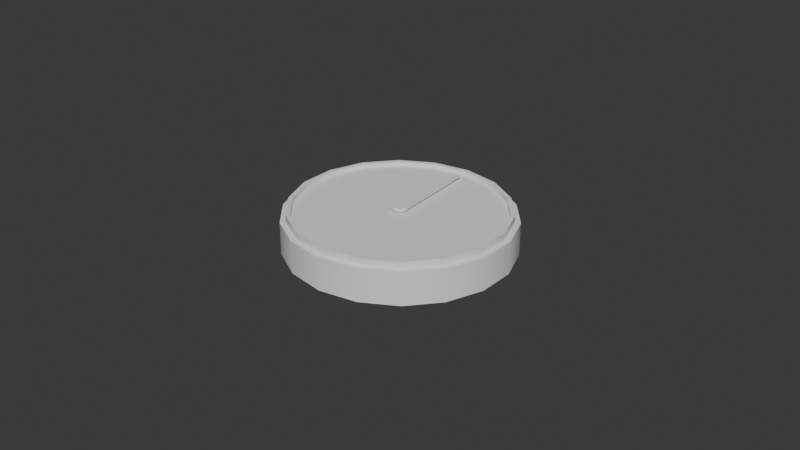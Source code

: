# Source: compass.blend  (saved by Blender 4.4.32; exported with 4.5.12 LTS)
import bpy
from mathutils import Matrix  # noqa: F401  (used for matrix-valued properties, if any)

bpy.ops.wm.read_factory_settings(use_empty=True)
scene = bpy.context.scene
scene.name = 'Scene'

# ---- collections
col_collection = bpy.data.collections.new('Collection'); scene.collection.children.link(col_collection)

# ---- node groups
ng_smooth_by_angle = bpy.data.node_groups.new('Smooth by Angle', 'GeometryNodeTree')
_s = ng_smooth_by_angle.interface.new_socket(name='Mesh', in_out='OUTPUT', socket_type='NodeSocketGeometry')
_s = ng_smooth_by_angle.interface.new_socket(name='Mesh', in_out='INPUT', socket_type='NodeSocketGeometry')
_s = ng_smooth_by_angle.interface.new_socket(name='Angle', in_out='INPUT', socket_type='NodeSocketFloat')
_s.subtype = 'ANGLE'
_s.default_value = 0.5236
_s.min_value = 0.0
_s.max_value = 3.142
_s.description = 'Maximum face angle for smooth edges'
_s = ng_smooth_by_angle.interface.new_socket(name='Ignore Sharpness', in_out='INPUT', socket_type='NodeSocketBool')
_s.force_non_field = True
ng_smooth_by_angle.description = 'Set the sharpness of mesh edges based on the angle between the neighboring faces'
ng_smooth_by_angle.is_modifier = True
_N = ng_smooth_by_angle.nodes; _L = ng_smooth_by_angle.links
n0 = _N.new('GeometryNodeSetShadeSmooth'); n0.name = 'Set Shade Smooth'; n0.location = (120, -80)
n0.domain = 'EDGE'
n1 = _N.new('GeometryNodeSetShadeSmooth'); n1.name = 'Set Shade Smooth.001'; n1.location = (300, -80)
n2 = _N.new('NodeGroupOutput'); n2.name = 'Group Output'; n2.location = (480, -80)
n3 = _N.new('GeometryNodeInputMeshEdgeAngle'); n3.name = 'Edge Angle'; n3.location = (-440, -240)
n4 = _N.new('NodeGroupInput'); n4.name = 'Group Input'; n4.location = (-80, -80)
n5 = _N.new('GeometryNodeInputEdgeSmooth'); n5.name = 'Is Edge Smooth'; n5.location = (-260, -120)
n6 = _N.new('GeometryNodeInputShadeSmooth'); n6.name = 'Is Shade Smooth'; n6.location = (-440, -397)
n7 = _N.new('FunctionNodeCompare'); n7.name = 'Compare'; n7.location = (-260, -260)
n7.operation = 'LESS_EQUAL'
n7.inputs[6].default_value = (0.0, 0.0, 0.0, 0.0)
n7.inputs[7].default_value = (0.0, 0.0, 0.0, 0.0)
n8 = _N.new('FunctionNodeBooleanMath'); n8.name = 'Boolean Math.001'; n8.location = (-80, -260)
n9 = _N.new('NodeGroupInput'); n9.name = 'Group Input.001'; n9.location = (-440, -329)
n10 = _N.new('NodeGroupInput'); n10.name = 'Group Input.002'; n10.location = (-259, -189)
n11 = _N.new('FunctionNodeBooleanMath'); n11.name = 'Boolean Math'; n11.location = (-80, -149)
n11.operation = 'OR'
n12 = _N.new('FunctionNodeBooleanMath'); n12.name = 'Boolean Math.002'; n12.location = (-260, -380)
n12.operation = 'OR'
n13 = _N.new('NodeGroupInput'); n13.name = 'Group Input.003'; n13.location = (-440, -460)
_L.new(n3.outputs[0], n7.inputs[0])
_L.new(n1.outputs[0], n2.inputs[0])
_L.new(n9.outputs[1], n7.inputs[1])
_L.new(n7.outputs[0], n8.inputs[0])
_L.new(n4.outputs[0], n0.inputs[0])
_L.new(n0.outputs[0], n1.inputs[0])
_L.new(n8.outputs[0], n0.inputs[2])
_L.new(n10.outputs[2], n11.inputs[1])
_L.new(n5.outputs[0], n11.inputs[0])
_L.new(n11.outputs[0], n0.inputs[1])
_L.new(n13.outputs[2], n12.inputs[1])
_L.new(n6.outputs[0], n12.inputs[0])
_L.new(n12.outputs[0], n8.inputs[1])
n2.is_active_output = True

# ---- world
world_world = bpy.data.worlds.new('World'); scene.world = world_world
world_world.use_nodes = True; world_world.node_tree.nodes.clear()
_N = world_world.node_tree.nodes; _L = world_world.node_tree.links
n0 = _N.new('ShaderNodeOutputWorld'); n0.name = 'World Output'; n0.location = (300, 300)
n1 = _N.new('ShaderNodeBackground'); n1.name = 'Background'; n1.location = (10, 300)
n1.inputs[0].default_value = (0.05088, 0.05088, 0.05088, 1.0)
_L.new(n1.outputs[0], n0.inputs[0])
n0.is_active_output = True
world_world.color = (0.05088, 0.05088, 0.05088)
world_world.sun_shadow_jitter_overblur = 0.0

# ---- meshes
me_cylinder = bpy.data.meshes.new('Cylinder')
me_cylinder.from_pydata([(0.0, 0.03473, -0.005103), (0.0, 0.03301, 0.005103), (0.01206, 0.03263, -0.005103), (0.01148, 0.03102, 0.005103), (0.02267, 0.0266, -0.005103), (0.02157, 0.02528, 0.005103), (0.03054, 0.01736, -0.005103), (0.02906, 0.0165, 0.005103), (0.03473, 0.00603, -0.005103), (0.03304, 0.005728, 0.005103), (0.03473, -0.00603, -0.005103), (0.03304, -0.005728, 0.005103), (0.03054, -0.01736, -0.005103), (0.02906, -0.0165, 0.005103), (0.02267, -0.0266, -0.005103), (0.02157, -0.02528, 0.005103), (0.01206, -0.03263, -0.005103), (0.01148, -0.03102, 0.005103), (0.0, -0.03473, -0.005103), (0.0, -0.03301, 0.005103), (-0.01206, -0.03263, -0.005103), (-0.01148, -0.03102, 0.005103), (-0.02267, -0.0266, -0.005103), (-0.02157, -0.02528, 0.005103), (-0.03054, -0.01736, -0.005103), (-0.02906, -0.0165, 0.005103), (-0.03473, -0.00603, -0.005103), (-0.03304, -0.005728, 0.005103), (-0.03473, 0.00603, -0.005103), (-0.03304, 0.005728, 0.005103), (-0.03054, 0.01736, -0.005103), (-0.02906, 0.0165, 0.005103), (-0.02267, 0.0266, -0.005103), (-0.02157, 0.02528, 0.005103), (-0.01206, 0.03263, -0.005103), (-0.01148, 0.03102, 0.005103), (0.01206, 0.03263, 0.005103), (0.0, 0.03473, 0.005103), (0.02267, 0.0266, 0.005103), (0.03054, 0.01736, 0.005103), (0.03473, 0.00603, 0.005103), (0.03473, -0.00603, 0.005103), (0.03054, -0.01736, 0.005103), (0.02267, -0.0266, 0.005103), (0.01206, -0.03263, 0.005103), (0.0, -0.03473, 0.005103), (-0.01206, -0.03263, 0.005103), (-0.02267, -0.0266, 0.005103), (-0.03054, -0.01736, 0.005103), (-0.03473, -0.00603, 0.005103), (-0.03473, 0.00603, 0.005103), (-0.03054, 0.01736, 0.005103), (-0.02267, 0.0266, 0.005103), (-0.01206, 0.03263, 0.005103), (0.01103, 0.02977, 0.007452), (-2.507e-12, 0.03169, 0.007452), (0.02073, 0.02426, 0.007452), (0.02791, 0.01583, 0.007452), (0.03173, 0.005495, 0.007452), (0.03173, -0.005495, 0.007452), (0.02791, -0.01583, 0.007452), (0.02073, -0.02426, 0.007452), (0.01103, -0.02977, 0.007452), (-2.507e-12, -0.03169, 0.007452), (-0.01103, -0.02977, 0.007452), (-0.02073, -0.02426, 0.007452), (-0.02791, -0.01583, 0.007452), (-0.03173, -0.005495, 0.007452), (-0.03173, 0.005495, 0.007452), (-0.02791, 0.01583, 0.007452), (-0.02073, 0.02426, 0.007452), (-0.01103, 0.02977, 0.007452), (0.01148, 0.03102, 0.007452), (-2.507e-12, 0.03301, 0.007452), (0.02157, 0.02528, 0.007452), (0.02906, 0.0165, 0.007452), (0.03304, 0.005728, 0.007452), (0.03304, -0.005728, 0.007452), (0.02906, -0.0165, 0.007452), (0.02157, -0.02528, 0.007452), (0.01148, -0.03102, 0.007452), (-2.507e-12, -0.03301, 0.007452), (-0.01148, -0.03102, 0.007452), (-0.02157, -0.02528, 0.007452), (-0.02906, -0.0165, 0.007452), (-0.03304, -0.005728, 0.007452), (-0.03304, 0.005728, 0.007452), (-0.02906, 0.0165, 0.007452), (-0.02157, 0.02528, 0.007452), (-0.01148, 0.03102, 0.007452), (0.01103, 0.02977, 0.006138), (5.358e-13, 0.03169, 0.006138), (0.02073, 0.02426, 0.006138), (0.02791, 0.01583, 0.006138), (0.03173, 0.005495, 0.006138), (0.03173, -0.005495, 0.006138), (0.02791, -0.01583, 0.006138), (0.02073, -0.02426, 0.006138), (0.01103, -0.02977, 0.006138), (5.358e-13, -0.03169, 0.006138), (-0.01103, -0.02977, 0.006138), (-0.02073, -0.02426, 0.006138), (-0.02791, -0.01583, 0.006138), (-0.03173, -0.005495, 0.006138), (-0.03173, 0.005495, 0.006138), (-0.02791, 0.01583, 0.006138), (-0.02073, 0.02426, 0.006138), (-0.01103, 0.02977, 0.006138)], [], [(0, 37, 36, 2), (2, 36, 38, 4), (4, 38, 39, 6), (6, 39, 40, 8), (8, 40, 41, 10), (10, 41, 42, 12), (12, 42, 43, 14), (14, 43, 44, 16), (16, 44, 45, 18), (18, 45, 46, 20), (20, 46, 47, 22), (22, 47, 48, 24), (24, 48, 49, 26), (26, 49, 50, 28), (28, 50, 51, 30), (30, 51, 52, 32), (31, 29, 86, 87), (32, 52, 53, 34), (34, 53, 37, 0), (0, 2, 4, 6, 8, 10, 12, 14, 16, 18, 20, 22, 24, 26, 28, 30, 32, 34), (1, 3, 36, 37), (3, 5, 38, 36), (5, 7, 39, 38), (7, 9, 40, 39), (9, 11, 41, 40), (11, 13, 42, 41), (13, 15, 43, 42), (15, 17, 44, 43), (17, 19, 45, 44), (19, 21, 46, 45), (21, 23, 47, 46), (23, 25, 48, 47), (25, 27, 49, 48), (27, 29, 50, 49), (29, 31, 51, 50), (31, 33, 52, 51), (33, 35, 53, 52), (35, 1, 37, 53), (58, 57, 93, 94), (17, 15, 79, 80), (3, 1, 73, 72), (33, 31, 87, 88), (19, 17, 80, 81), (5, 3, 72, 74), (35, 33, 88, 89), (21, 19, 81, 82), (7, 5, 74, 75), (1, 35, 89, 73), (23, 21, 82, 83), (9, 7, 75, 76), (25, 23, 83, 84), (11, 9, 76, 77), (27, 25, 84, 85), (13, 11, 77, 78), (29, 27, 85, 86), (15, 13, 78, 79), (55, 54, 72, 73), (54, 56, 74, 72), (56, 57, 75, 74), (57, 58, 76, 75), (58, 59, 77, 76), (59, 60, 78, 77), (60, 61, 79, 78), (61, 62, 80, 79), (62, 63, 81, 80), (63, 64, 82, 81), (64, 65, 83, 82), (65, 66, 84, 83), (66, 67, 85, 84), (67, 68, 86, 85), (68, 69, 87, 86), (69, 70, 88, 87), (70, 71, 89, 88), (71, 55, 73, 89), (90, 91, 107, 106, 105, 104, 103, 102, 101, 100, 99, 98, 97, 96, 95, 94, 93, 92), (66, 65, 101, 102), (59, 58, 94, 95), (67, 66, 102, 103), (60, 59, 95, 96), (68, 67, 103, 104), (61, 60, 96, 97), (69, 68, 104, 105), (62, 61, 97, 98), (54, 55, 91, 90), (70, 69, 105, 106), (63, 62, 98, 99), (56, 54, 90, 92), (71, 70, 106, 107), (64, 63, 99, 100), (57, 56, 92, 93), (55, 71, 107, 91), (65, 64, 100, 101)])
me_cylinder.polygons.foreach_set('use_smooth', [True] * 92)
_uv = me_cylinder.uv_layers.new(name='UVMap')
_uv.uv.foreach_set('vector', [1.0, 0.5, 1.0, 1.0, 0.9444, 1.0, 0.9444, 0.5, 0.9444, 0.5, 0.9444, 1.0, 0.8889, 1.0, 0.8889, 0.5, 0.8889, 0.5, 0.8889, 1.0, 0.8333, 1.0, 0.8333, 0.5, 0.8333, 0.5, 0.8333, 1.0, 0.7778, 1.0, 0.7778, 0.5, 0.7778, 0.5, 0.7778, 1.0, 0.7222, 1.0, 0.7222, 0.5, 0.7222, 0.5, 0.7222, 1.0, 0.6667, 1.0, 0.6667, 0.5, 0.6667, 0.5, 0.6667, 1.0, 0.6111, 1.0, 0.6111, 0.5, 0.6111, 0.5, 0.6111, 1.0, 0.5556, 1.0, 0.5556, 0.5, 0.5556, 0.5, 0.5556, 1.0, 0.5, 1.0, 0.5, 0.5, 0.5, 0.5, 0.5, 1.0, 0.4444, 1.0, 0.4444, 0.5, 0.4444, 0.5, 0.4444, 1.0, 0.3889, 1.0, 0.3889, 0.5, 0.3889, 0.5, 0.3889, 1.0, 0.3333, 1.0, 0.3333, 0.5, 0.3333, 0.5, 0.3333, 1.0, 0.2778, 1.0, 0.2778, 0.5, 0.2778, 0.5, 0.2778, 1.0, 0.2222, 1.0, 0.2222, 0.5, 0.2222, 0.5, 0.2222, 1.0, 0.1667, 1.0, 0.1667, 0.5, 0.1667, 0.5, 0.1667, 1.0, 0.1111, 1.0, 0.1111, 0.5, 0.05223, 0.364, 0.02515, 0.2896, 0.02515, 0.2896, 0.05223, 0.364, 0.1111, 0.5, 0.1111, 1.0, 0.05556, 1.0, 0.05556, 0.5, 0.05556, 0.5, 0.05556, 1.0, -1.863e-07, 1.0, -1.863e-07, 0.5, 0.75, 0.49, 0.8321, 0.4755, 0.9043, 0.4339, 0.9578, 0.37, 0.9864, 0.2917, 0.9864, 0.2083, 0.9578, 0.13, 0.9043, 0.06615, 0.8321, 0.02447, 0.75, 0.01, 0.6679, 0.02447, 0.5957, 0.06615, 0.5422, 0.13, 0.5136, 0.2083, 0.5136, 0.2917, 0.5422, 0.37, 0.5957, 0.4339, 0.6679, 0.4755, 0.25, 0.4781, 0.3281, 0.4644, 0.3321, 0.4755, 0.25, 0.49, 0.3281, 0.4644, 0.3968, 0.4247, 0.4043, 0.4339, 0.3321, 0.4755, 0.3968, 0.4247, 0.4478, 0.364, 0.4578, 0.37, 0.4043, 0.4339, 0.4478, 0.364, 0.4749, 0.2896, 0.4864, 0.2917, 0.4578, 0.37, 0.4749, 0.2896, 0.4749, 0.2104, 0.4864, 0.2083, 0.4864, 0.2917, 0.4749, 0.2104, 0.4478, 0.136, 0.4578, 0.13, 0.4864, 0.2083, 0.4478, 0.136, 0.3968, 0.07528, 0.4043, 0.06615, 0.4578, 0.13, 0.3968, 0.07528, 0.3281, 0.03563, 0.3321, 0.02447, 0.4043, 0.06615, 0.3281, 0.03563, 0.25, 0.02185, 0.25, 0.01, 0.3321, 0.02447, 0.25, 0.02185, 0.1719, 0.03563, 0.1679, 0.02447, 0.25, 0.01, 0.1719, 0.03563, 0.1032, 0.07528, 0.09573, 0.06615, 0.1679, 0.02447, 0.1032, 0.07528, 0.05223, 0.136, 0.04215, 0.13, 0.09573, 0.06615, 0.05223, 0.136, 0.02515, 0.2104, 0.01365, 0.2083, 0.04215, 0.13, 0.02515, 0.2104, 0.02515, 0.2896, 0.01365, 0.2917, 0.01365, 0.2083, 0.02515, 0.2896, 0.05223, 0.364, 0.04215, 0.37, 0.01365, 0.2917, 0.05223, 0.364, 0.1032, 0.4247, 0.09573, 0.4339, 0.04215, 0.37, 0.1032, 0.4247, 0.1719, 0.4644, 0.1679, 0.4755, 0.09573, 0.4339, 0.1719, 0.4644, 0.25, 0.4781, 0.25, 0.49, 0.1679, 0.4755, 0.466, 0.288, 0.44, 0.3594, 0.44, 0.3594, 0.466, 0.288, 0.3281, 0.03563, 0.3968, 0.07528, 0.3968, 0.07528, 0.3281, 0.03563, 0.3281, 0.4644, 0.25, 0.4781, 0.25, 0.4781, 0.3281, 0.4644, 0.1032, 0.4247, 0.05223, 0.364, 0.05223, 0.364, 0.1032, 0.4247, 0.25, 0.02185, 0.3281, 0.03563, 0.3281, 0.03563, 0.25, 0.02185, 0.3968, 0.4247, 0.3281, 0.4644, 0.3281, 0.4644, 0.3968, 0.4247, 0.1719, 0.4644, 0.1032, 0.4247, 0.1032, 0.4247, 0.1719, 0.4644, 0.1719, 0.03563, 0.25, 0.02185, 0.25, 0.02185, 0.1719, 0.03563, 0.4478, 0.364, 0.3968, 0.4247, 0.3968, 0.4247, 0.4478, 0.364, 0.25, 0.4781, 0.1719, 0.4644, 0.1719, 0.4644, 0.25, 0.4781, 0.1032, 0.07528, 0.1719, 0.03563, 0.1719, 0.03563, 0.1032, 0.07528, 0.4749, 0.2896, 0.4478, 0.364, 0.4478, 0.364, 0.4749, 0.2896, 0.05223, 0.136, 0.1032, 0.07528, 0.1032, 0.07528, 0.05223, 0.136, 0.4749, 0.2104, 0.4749, 0.2896, 0.4749, 0.2896, 0.4749, 0.2104, 0.02515, 0.2104, 0.05223, 0.136, 0.05223, 0.136, 0.02515, 0.2104, 0.4478, 0.136, 0.4749, 0.2104, 0.4749, 0.2104, 0.4478, 0.136, 0.02515, 0.2896, 0.02515, 0.2104, 0.02515, 0.2104, 0.02515, 0.2896, 0.3968, 0.07528, 0.4478, 0.136, 0.4478, 0.136, 0.3968, 0.07528, 0.25, 0.469, 0.3251, 0.4558, 0.3281, 0.4644, 0.25, 0.4781, 0.3251, 0.4558, 0.3911, 0.4177, 0.3968, 0.4247, 0.3281, 0.4644, 0.3911, 0.4177, 0.44, 0.3594, 0.4478, 0.364, 0.3968, 0.4247, 0.44, 0.3594, 0.466, 0.288, 0.4749, 0.2896, 0.4478, 0.364, 0.466, 0.288, 0.466, 0.212, 0.4749, 0.2104, 0.4749, 0.2896, 0.466, 0.212, 0.44, 0.1406, 0.4478, 0.136, 0.4749, 0.2104, 0.44, 0.1406, 0.3911, 0.08234, 0.3968, 0.07528, 0.4478, 0.136, 0.3911, 0.08234, 0.3251, 0.04425, 0.3281, 0.03563, 0.3968, 0.07528, 0.3251, 0.04425, 0.25, 0.031, 0.25, 0.02185, 0.3281, 0.03563, 0.25, 0.031, 0.1749, 0.04425, 0.1719, 0.03563, 0.25, 0.02185, 0.1749, 0.04425, 0.1089, 0.08234, 0.1032, 0.07528, 0.1719, 0.03563, 0.1089, 0.08234, 0.06002, 0.1406, 0.05223, 0.136, 0.1032, 0.07528, 0.06002, 0.1406, 0.03403, 0.212, 0.02515, 0.2104, 0.05223, 0.136, 0.03403, 0.212, 0.03403, 0.288, 0.02515, 0.2896, 0.02515, 0.2104, 0.03403, 0.288, 0.06002, 0.3594, 0.05223, 0.364, 0.02515, 0.2896, 0.06002, 0.3594, 0.1089, 0.4177, 0.1032, 0.4247, 0.05223, 0.364, 0.1089, 0.4177, 0.1749, 0.4558, 0.1719, 0.4644, 0.1032, 0.4247, 0.1749, 0.4558, 0.25, 0.469, 0.25, 0.4781, 0.1719, 0.4644, 0.3251, 0.4558, 0.25, 0.469, 0.1749, 0.4558, 0.1089, 0.4177, 0.06002, 0.3594, 0.03403, 0.288, 0.03403, 0.212, 0.06002, 0.1406, 0.1089, 0.08234, 0.1749, 0.04425, 0.25, 0.031, 0.3251, 0.04425, 0.3911, 0.08234, 0.44, 0.1406, 0.466, 0.212, 0.466, 0.288, 0.44, 0.3594, 0.3911, 0.4177, 0.06002, 0.1406, 0.1089, 0.08234, 0.1089, 0.08234, 0.06002, 0.1406, 0.466, 0.212, 0.466, 0.288, 0.466, 0.288, 0.466, 0.212, 0.03403, 0.212, 0.06002, 0.1406, 0.06002, 0.1406, 0.03403, 0.212, 0.44, 0.1406, 0.466, 0.212, 0.466, 0.212, 0.44, 0.1406, 0.03403, 0.288, 0.03403, 0.212, 0.03403, 0.212, 0.03403, 0.288, 0.3911, 0.08234, 0.44, 0.1406, 0.44, 0.1406, 0.3911, 0.08234, 0.06002, 0.3594, 0.03403, 0.288, 0.03403, 0.288, 0.06002, 0.3594, 0.3251, 0.04425, 0.3911, 0.08234, 0.3911, 0.08234, 0.3251, 0.04425, 0.3251, 0.4558, 0.25, 0.469, 0.25, 0.469, 0.3251, 0.4558, 0.1089, 0.4177, 0.06002, 0.3594, 0.06002, 0.3594, 0.1089, 0.4177, 0.25, 0.031, 0.3251, 0.04425, 0.3251, 0.04425, 0.25, 0.031, 0.3911, 0.4177, 0.3251, 0.4558, 0.3251, 0.4558, 0.3911, 0.4177, 0.1749, 0.4558, 0.1089, 0.4177, 0.1089, 0.4177, 0.1749, 0.4558, 0.1749, 0.04425, 0.25, 0.031, 0.25, 0.031, 0.1749, 0.04425, 0.44, 0.3594, 0.3911, 0.4177, 0.3911, 0.4177, 0.44, 0.3594, 0.25, 0.469, 0.1749, 0.4558, 0.1749, 0.4558, 0.25, 0.469, 0.1089, 0.08234, 0.1749, 0.04425, 0.1749, 0.04425, 0.1089, 0.08234])
me_cylinder.update()
me_cylinder_001 = bpy.data.meshes.new('Cylinder.001')
me_cylinder_001.from_pydata([(0.0005699, 0.001538, 0.006138), (-3.925e-10, 0.001637, 0.006138), (0.001071, 0.001253, 0.006138), (0.001442, 0.0008174, 0.006138), (0.001639, 0.0002838, 0.006138), (0.001639, -0.0002838, 0.006138), (0.001442, -0.0008174, 0.006138), (0.001071, -0.001253, 0.006138), (0.0005699, -0.001538, 0.006138), (-3.925e-10, -0.001637, 0.006138), (-0.0005699, -0.001538, 0.006138), (-0.001071, -0.001253, 0.006138), (-0.001442, -0.0008174, 0.006138), (-0.001639, -0.0002838, 0.006138), (-0.001639, 0.0002838, 0.006138), (-0.001442, 0.0008174, 0.006138), (-0.001071, 0.001253, 0.006138), (-0.0005699, 0.001538, 0.006138), (0.0005699, 0.001538, 0.007244), (-3.691e-10, 0.001637, 0.007244), (0.001071, 0.001253, 0.007244), (0.001442, 0.0008174, 0.007244), (0.001639, 0.0002838, 0.007244), (0.001639, -0.0002838, 0.007244), (0.001442, -0.0008174, 0.007244), (0.001071, -0.001253, 0.007244), (0.0005699, -0.001538, 0.007244), (-3.691e-10, -0.001637, 0.007244), (-0.0005699, -0.001538, 0.007244), (-0.001071, -0.001253, 0.007244), (-0.001442, -0.0008174, 0.007244), (-0.001639, -0.0002838, 0.007244), (-0.001639, 0.0002838, 0.007244), (-0.001442, 0.0008174, 0.007244), (-0.001071, 0.001253, 0.007244), (-0.0005699, 0.001538, 0.007244), (0.0003148, 0.02805, 0.007554), (1.482e-09, 0.0281, 0.007554), (0.0005924, 0.02789, 0.007554), (0.0007992, 0.02765, 0.007554), (-0.0005924, 0.02789, 0.007554), (-0.0007992, 0.02765, 0.007554), (-0.0003148, 0.02805, 0.007554), (0.0003148, 0.02805, 0.007904), (1.482e-09, 0.0281, 0.007904), (0.0005924, 0.02789, 0.007904), (0.0007992, 0.02765, 0.007904), (-0.0005924, 0.02789, 0.007904), (-0.0007992, 0.02765, 0.007904), (-0.0003148, 0.02805, 0.007904), (0.0008716, 0.002379, 0.007244), (-3.519e-10, 0.00253, 0.007244), (0.00164, 0.001941, 0.007244), (0.002213, 0.001269, 0.007244), (0.002518, 0.0004411, 0.007244), (0.002518, -0.0004411, 0.007244), (0.002213, -0.001269, 0.007244), (0.00164, -0.001941, 0.007244), (0.0008716, -0.002379, 0.007244), (-3.519e-10, -0.00253, 0.007244), (-0.0008716, -0.002379, 0.007244), (-0.00164, -0.001941, 0.007244), (-0.002213, -0.001269, 0.007244), (-0.002518, -0.0004411, 0.007244), (-0.002518, 0.0004411, 0.007244), (-0.002213, 0.001269, 0.007244), (-0.00164, 0.001941, 0.007244), (-0.0008716, 0.002379, 0.007244), (0.0008716, 0.002379, 0.008214), (-3.519e-10, 0.00253, 0.008214), (0.00164, 0.001941, 0.008214), (0.002213, 0.001269, 0.008214), (0.002518, 0.0004411, 0.008214), (0.002518, -0.0004411, 0.008214), (0.002213, -0.001269, 0.008214), (0.00164, -0.001941, 0.008214), (0.0008716, -0.002379, 0.008214), (-3.519e-10, -0.00253, 0.008214), (-0.0008716, -0.002379, 0.008214), (-0.00164, -0.001941, 0.008214), (-0.002213, -0.001269, 0.008214), (-0.002518, -0.0004411, 0.008214), (-0.002518, 0.0004411, 0.008214), (-0.002213, 0.001269, 0.008214), (-0.00164, 0.001941, 0.008214), (-0.0008716, 0.002379, 0.008214)], [], [(0, 2, 3, 4, 5, 6, 7, 8, 9, 10, 11, 12, 13, 14, 15, 16, 17, 1), (10, 9, 27, 28), (3, 2, 20, 21), (1, 17, 35, 19), (11, 10, 28, 29), (4, 3, 21, 22), (12, 11, 29, 30), (5, 4, 22, 23), (13, 12, 30, 31), (6, 5, 23, 24), (14, 13, 31, 32), (7, 6, 24, 25), (15, 14, 32, 33), (8, 7, 25, 26), (0, 1, 19, 18), (16, 15, 33, 34), (9, 8, 26, 27), (2, 0, 18, 20), (17, 16, 34, 35), (34, 33, 65, 66), (20, 18, 50, 52), (33, 32, 64, 65), (18, 19, 51, 50), (38, 36, 43, 45), (32, 31, 63, 64), (85, 69, 44, 49), (40, 41, 48, 47), (31, 30, 62, 63), (70, 71, 46, 45), (36, 37, 44, 43), (30, 29, 61, 62), (71, 53, 39, 46), (50, 51, 37, 36), (29, 28, 60, 61), (84, 85, 49, 47), (64, 63, 81, 82), (57, 56, 74, 75), (65, 64, 82, 83), (58, 57, 75, 76), (65, 83, 48, 41), (51, 67, 42, 37), (59, 58, 76, 77), (53, 52, 38, 39), (67, 66, 40, 42), (60, 59, 77, 78), (52, 50, 36, 38), (66, 65, 41, 40), (61, 60, 78, 79), (54, 53, 71, 72), (62, 61, 79, 80), (55, 54, 72, 73), (63, 62, 80, 81), (56, 55, 73, 74), (21, 20, 52, 53), (35, 34, 66, 67), (22, 21, 53, 54), (19, 35, 67, 51), (42, 40, 47, 49), (23, 22, 54, 55), (39, 38, 45, 46), (24, 23, 55, 56), (37, 42, 49, 44), (25, 24, 56, 57), (69, 68, 43, 44), (26, 25, 57, 58), (83, 84, 47, 48), (27, 26, 58, 59), (68, 70, 45, 43), (28, 27, 59, 60), (75, 74, 73, 72, 71, 70, 68, 69, 85, 84, 83, 82, 81, 80, 79, 78, 77, 76)])
me_cylinder_001.polygons.foreach_set('use_smooth', [True] * 70)
_uv = me_cylinder_001.uv_layers.new(name='UVMap')
_uv.uv.foreach_set('vector', [0.3251, 0.4558, 0.3911, 0.4177, 0.44, 0.3594, 0.466, 0.288, 0.466, 0.212, 0.44, 0.1406, 0.3911, 0.08234, 0.3251, 0.04425, 0.25, 0.031, 0.1749, 0.04425, 0.1089, 0.08234, 0.06002, 0.1406, 0.03403, 0.212, 0.03403, 0.288, 0.06002, 0.3594, 0.1089, 0.4177, 0.1749, 0.4558, 0.25, 0.469, 0.1749, 0.04425, 0.25, 0.031, 0.25, 0.031, 0.1749, 0.04425, 0.44, 0.3594, 0.3911, 0.4177, 0.3911, 0.4177, 0.44, 0.3594, 0.25, 0.469, 0.1749, 0.4558, 0.1749, 0.4558, 0.25, 0.469, 0.1089, 0.08234, 0.1749, 0.04425, 0.1749, 0.04425, 0.1089, 0.08234, 0.466, 0.288, 0.44, 0.3594, 0.44, 0.3594, 0.466, 0.288, 0.06002, 0.1406, 0.1089, 0.08234, 0.1089, 0.08234, 0.06002, 0.1406, 0.466, 0.212, 0.466, 0.288, 0.466, 0.288, 0.466, 0.212, 0.03403, 0.212, 0.06002, 0.1406, 0.06002, 0.1406, 0.03403, 0.212, 0.44, 0.1406, 0.466, 0.212, 0.466, 0.212, 0.44, 0.1406, 0.03403, 0.288, 0.03403, 0.212, 0.03403, 0.212, 0.03403, 0.288, 0.3911, 0.08234, 0.44, 0.1406, 0.44, 0.1406, 0.3911, 0.08234, 0.06002, 0.3594, 0.03403, 0.288, 0.03403, 0.288, 0.06002, 0.3594, 0.3251, 0.04425, 0.3911, 0.08234, 0.3911, 0.08234, 0.3251, 0.04425, 0.3251, 0.4558, 0.25, 0.469, 0.25, 0.469, 0.3251, 0.4558, 0.1089, 0.4177, 0.06002, 0.3594, 0.06002, 0.3594, 0.1089, 0.4177, 0.25, 0.031, 0.3251, 0.04425, 0.3251, 0.04425, 0.25, 0.031, 0.3911, 0.4177, 0.3251, 0.4558, 0.3251, 0.4558, 0.3911, 0.4177, 0.1749, 0.4558, 0.1089, 0.4177, 0.1089, 0.4177, 0.1749, 0.4558, 0.1089, 0.4177, 0.06002, 0.3594, 0.06002, 0.3594, 0.1089, 0.4177, 0.3911, 0.4177, 0.3251, 0.4558, 0.3251, 0.4558, 0.3911, 0.4177, 0.06002, 0.3594, 0.03403, 0.288, 0.03403, 0.288, 0.06002, 0.3594, 0.3251, 0.4558, 0.25, 0.469, 0.25, 0.469, 0.3251, 0.4558, 0.3911, 0.4177, 0.3251, 0.4558, 0.3251, 0.4558, 0.3911, 0.4177, 0.03403, 0.288, 0.03403, 0.212, 0.03403, 0.212, 0.03403, 0.288, 0.1749, 0.4558, 0.25, 0.469, 0.25, 0.469, 0.1749, 0.4558, 0.1089, 0.4177, 0.06002, 0.3594, 0.06002, 0.3594, 0.1089, 0.4177, 0.03403, 0.212, 0.06002, 0.1406, 0.06002, 0.1406, 0.03403, 0.212, 0.3911, 0.4177, 0.44, 0.3594, 0.44, 0.3594, 0.3911, 0.4177, 0.3251, 0.4558, 0.25, 0.469, 0.25, 0.469, 0.3251, 0.4558, 0.06002, 0.1406, 0.1089, 0.08234, 0.1089, 0.08234, 0.06002, 0.1406, 0.44, 0.3594, 0.44, 0.3594, 0.44, 0.3594, 0.44, 0.3594, 0.3251, 0.4558, 0.25, 0.469, 0.25, 0.469, 0.3251, 0.4558, 0.1089, 0.08234, 0.1749, 0.04425, 0.1749, 0.04425, 0.1089, 0.08234, 0.1089, 0.4177, 0.1749, 0.4558, 0.1749, 0.4558, 0.1089, 0.4177, 0.03403, 0.288, 0.03403, 0.212, 0.03403, 0.212, 0.03403, 0.288, 0.3911, 0.08234, 0.44, 0.1406, 0.44, 0.1406, 0.3911, 0.08234, 0.06002, 0.3594, 0.03403, 0.288, 0.03403, 0.288, 0.06002, 0.3594, 0.3251, 0.04425, 0.3911, 0.08234, 0.3911, 0.08234, 0.3251, 0.04425, 0.06002, 0.3594, 0.06002, 0.3594, 0.06002, 0.3594, 0.06002, 0.3594, 0.25, 0.469, 0.1749, 0.4558, 0.1749, 0.4558, 0.25, 0.469, 0.25, 0.031, 0.3251, 0.04425, 0.3251, 0.04425, 0.25, 0.031, 0.44, 0.3594, 0.3911, 0.4177, 0.3911, 0.4177, 0.44, 0.3594, 0.1749, 0.4558, 0.1089, 0.4177, 0.1089, 0.4177, 0.1749, 0.4558, 0.1749, 0.04425, 0.25, 0.031, 0.25, 0.031, 0.1749, 0.04425, 0.3911, 0.4177, 0.3251, 0.4558, 0.3251, 0.4558, 0.3911, 0.4177, 0.1089, 0.4177, 0.06002, 0.3594, 0.06002, 0.3594, 0.1089, 0.4177, 0.1089, 0.08234, 0.1749, 0.04425, 0.1749, 0.04425, 0.1089, 0.08234, 0.466, 0.288, 0.44, 0.3594, 0.44, 0.3594, 0.466, 0.288, 0.06002, 0.1406, 0.1089, 0.08234, 0.1089, 0.08234, 0.06002, 0.1406, 0.466, 0.212, 0.466, 0.288, 0.466, 0.288, 0.466, 0.212, 0.03403, 0.212, 0.06002, 0.1406, 0.06002, 0.1406, 0.03403, 0.212, 0.44, 0.1406, 0.466, 0.212, 0.466, 0.212, 0.44, 0.1406, 0.44, 0.3594, 0.3911, 0.4177, 0.3911, 0.4177, 0.44, 0.3594, 0.1749, 0.4558, 0.1089, 0.4177, 0.1089, 0.4177, 0.1749, 0.4558, 0.466, 0.288, 0.44, 0.3594, 0.44, 0.3594, 0.466, 0.288, 0.25, 0.469, 0.1749, 0.4558, 0.1749, 0.4558, 0.25, 0.469, 0.1749, 0.4558, 0.1089, 0.4177, 0.1089, 0.4177, 0.1749, 0.4558, 0.466, 0.212, 0.466, 0.288, 0.466, 0.288, 0.466, 0.212, 0.44, 0.3594, 0.3911, 0.4177, 0.3911, 0.4177, 0.44, 0.3594, 0.44, 0.1406, 0.466, 0.212, 0.466, 0.212, 0.44, 0.1406, 0.25, 0.469, 0.1749, 0.4558, 0.1749, 0.4558, 0.25, 0.469, 0.3911, 0.08234, 0.44, 0.1406, 0.44, 0.1406, 0.3911, 0.08234, 0.25, 0.469, 0.3251, 0.4558, 0.3251, 0.4558, 0.25, 0.469, 0.3251, 0.04425, 0.3911, 0.08234, 0.3911, 0.08234, 0.3251, 0.04425, 0.06002, 0.3594, 0.1089, 0.4177, 0.1089, 0.4177, 0.06002, 0.3594, 0.25, 0.031, 0.3251, 0.04425, 0.3251, 0.04425, 0.25, 0.031, 0.3251, 0.4558, 0.3911, 0.4177, 0.3911, 0.4177, 0.3251, 0.4558, 0.1749, 0.04425, 0.25, 0.031, 0.25, 0.031, 0.1749, 0.04425, 0.3911, 0.08234, 0.44, 0.1406, 0.466, 0.212, 0.466, 0.288, 0.44, 0.3594, 0.3911, 0.4177, 0.3251, 0.4558, 0.25, 0.469, 0.1749, 0.4558, 0.1089, 0.4177, 0.06002, 0.3594, 0.03403, 0.288, 0.03403, 0.212, 0.06002, 0.1406, 0.1089, 0.08234, 0.1749, 0.04425, 0.25, 0.031, 0.3251, 0.04425])
me_cylinder_001.update()

# ---- objects
ob_compass = bpy.data.objects.new('compass', me_cylinder)
ob_needle = bpy.data.objects.new('needle', me_cylinder_001)

# ---- transforms, parenting, visibility, modifiers, constraints
ob_compass.location = (0.0, 0.0, 0.0)
_m = ob_compass.modifiers.new('Smooth by Angle', 'NODES')
_m.node_group = ng_smooth_by_angle
_m.use_pin_to_last = True
_m.show_group_selector = False
ob_needle.parent = ob_compass
ob_needle.location = (0.0, 0.0, -0.0004017)
_m = ob_needle.modifiers.new('Smooth by Angle', 'NODES')
_m.node_group = ng_smooth_by_angle
_m.use_pin_to_last = True
_m.show_group_selector = False

# ---- collection membership
col_collection.objects.link(ob_compass)
col_collection.objects.link(ob_needle)

# ---- scene / render settings (as saved in the file)
scene.frame_start = 1; scene.frame_end = 250; scene.frame_set(1)
scene.render.engine = 'BLENDER_EEVEE_NEXT'
bpy.context.view_layer.update()

# ---- added for rendering (the .blend has no active camera and no usable light): camera, sun
cam_auto = bpy.data.cameras.new('AutoCamera')
cam_auto.lens = 50.0
cam_auto.sensor_width = 36.0
cam_auto.clip_end = 1000.0
ob_auto_camera = bpy.data.objects.new('AutoCamera', cam_auto)
scene.collection.objects.link(ob_auto_camera)
ob_auto_camera.location = (0.185045, -0.222054, 0.149391)
ob_auto_camera.rotation_euler = (1.09748, -7.21219e-08, 0.694738)
scene.camera = ob_auto_camera
light_auto_sun = bpy.data.lights.new('AutoSun', 'SUN')
light_auto_sun.energy = 3.0
light_auto_sun.angle = 0.0523599
ob_auto_sun = bpy.data.objects.new('AutoSun', light_auto_sun)
scene.collection.objects.link(ob_auto_sun)
ob_auto_sun.rotation_euler = (0.872665, 0.174533, 0.523599)
bpy.context.view_layer.update()
